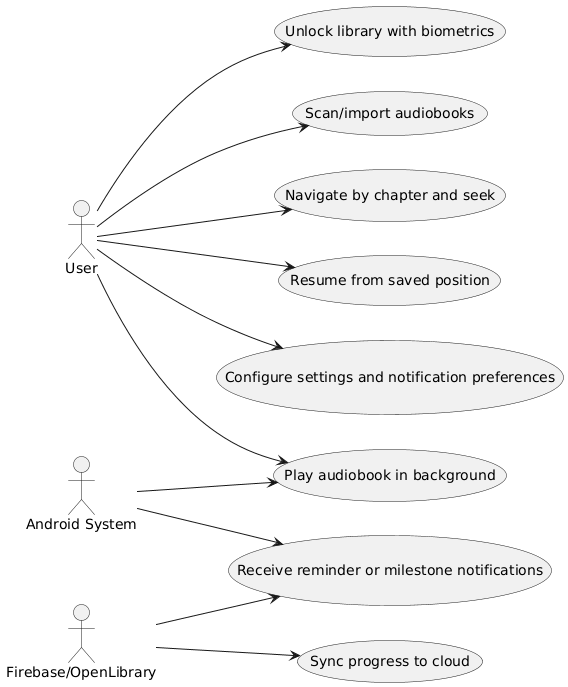

The diagram above was rendered by PlantUML. Its source (embedded in the PNG):
@startuml
left to right direction

actor User
actor "Android System" as System
actor "Firebase/OpenLibrary" as Cloud

usecase "Unlock library with biometrics" as UC1
usecase "Scan/import audiobooks" as UC2
usecase "Play audiobook in background" as UC3
usecase "Navigate by chapter and seek" as UC4
usecase "Resume from saved position" as UC5
usecase "Sync progress to cloud" as UC6
usecase "Receive reminder or milestone notifications" as UC7
usecase "Configure settings and notification preferences" as UC8

User --> UC1
User --> UC2
User --> UC3
User --> UC4
User --> UC5
User --> UC8

System --> UC3
System --> UC7

Cloud --> UC6
Cloud --> UC7
@enduml